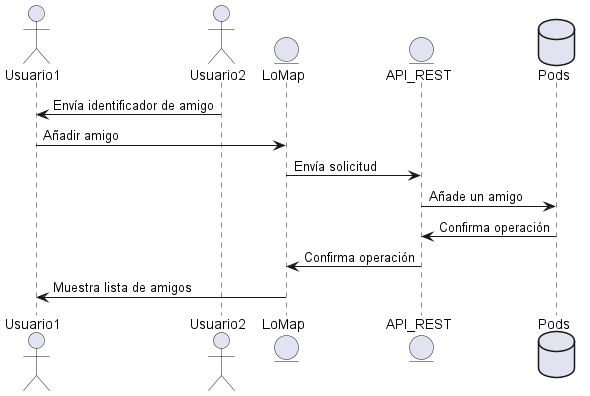

The diagram above was rendered by PlantUML. Its source (embedded in the PNG):
@startuml
actor Usuario1
actor Usuario2
Usuario2 -> Usuario1: Envía identificador de amigo
entity LoMap
Usuario1->LoMap: Añadir amigo
entity API_REST
LoMap-> API_REST: Envía solicitud
database Pod as "Pods"
API_REST-> Pod: Añade un amigo
Pod-> API_REST: Confirma operación
API_REST-> LoMap: Confirma operación
LoMap-> Usuario1: Muestra lista de amigos
@enduml